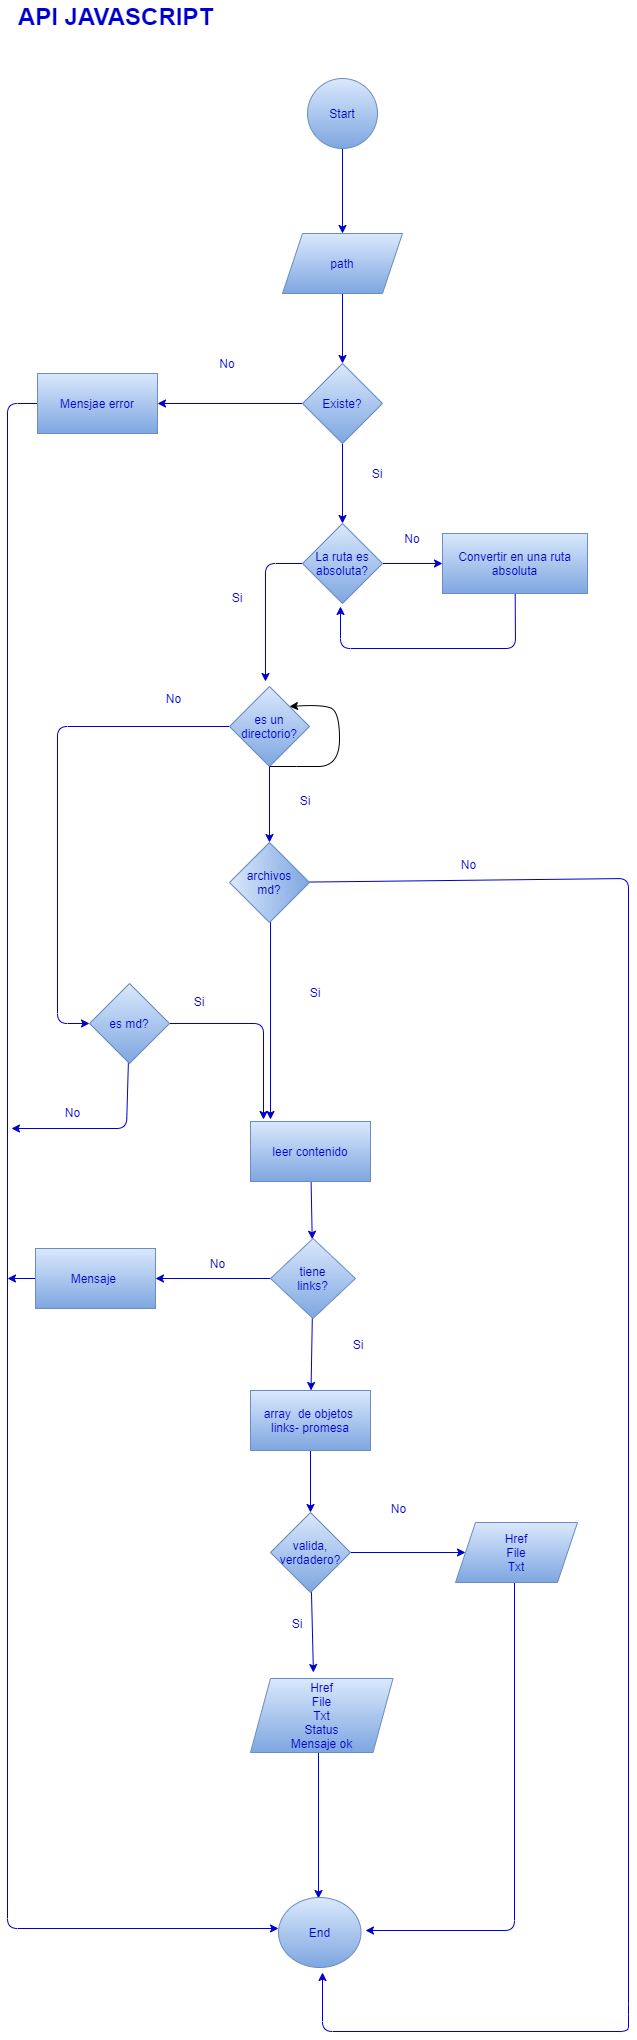

The diagram above was exported from draw.io. Its source (the exported page's mxGraphModel, read from the mxfile embedded in the PNG):
<mxGraphModel dx="637" dy="467" grid="0" gridSize="10" guides="1" tooltips="1" connect="1" arrows="1" fold="1" page="0" pageScale="1" pageWidth="827" pageHeight="1169" background="#ffffff" math="0" shadow="1">
  <root>
    <mxCell id="0" />
    <mxCell id="1" parent="0" />
    <mxCell id="6" value="" style="edgeStyle=none;html=1;strokeColor=#0000CC;" parent="1" source="2" target="5" edge="1">
      <mxGeometry relative="1" as="geometry" />
    </mxCell>
    <mxCell id="2" value="&lt;font color=&quot;#0000cc&quot;&gt;Start&lt;/font&gt;" style="ellipse;whiteSpace=wrap;html=1;aspect=fixed;fillColor=#dae8fc;strokeColor=#6c8ebf;gradientColor=#7ea6e0;" parent="1" vertex="1">
      <mxGeometry x="330" y="120" width="70" height="70" as="geometry" />
    </mxCell>
    <mxCell id="8" value="" style="edgeStyle=none;html=1;strokeColor=#0000CC;" parent="1" source="5" target="7" edge="1">
      <mxGeometry relative="1" as="geometry" />
    </mxCell>
    <mxCell id="5" value="&lt;font color=&quot;#0000cc&quot;&gt;path&lt;/font&gt;" style="shape=parallelogram;perimeter=parallelogramPerimeter;whiteSpace=wrap;html=1;fixedSize=1;fillColor=#dae8fc;strokeColor=#6c8ebf;gradientColor=#7ea6e0;" parent="1" vertex="1">
      <mxGeometry x="305" y="275" width="120" height="60" as="geometry" />
    </mxCell>
    <mxCell id="10" value="" style="edgeStyle=none;html=1;strokeColor=#0000CC;" parent="1" source="7" target="9" edge="1">
      <mxGeometry relative="1" as="geometry" />
    </mxCell>
    <mxCell id="12" value="" style="edgeStyle=none;html=1;strokeColor=#0000CC;" parent="1" source="7" target="11" edge="1">
      <mxGeometry relative="1" as="geometry" />
    </mxCell>
    <mxCell id="7" value="&lt;font color=&quot;#0000cc&quot;&gt;Existe?&lt;/font&gt;" style="rhombus;whiteSpace=wrap;html=1;fillColor=#dae8fc;gradientColor=#7ea6e0;strokeColor=#6c8ebf;" parent="1" vertex="1">
      <mxGeometry x="325" y="405" width="80" height="80" as="geometry" />
    </mxCell>
    <mxCell id="16" value="" style="edgeStyle=none;html=1;strokeColor=#0000CC;" parent="1" source="9" target="15" edge="1">
      <mxGeometry relative="1" as="geometry" />
    </mxCell>
    <mxCell id="WNQO2OhhC1pBhigfkr8y-101" value="" style="edgeStyle=none;html=1;fontSize=12;fontColor=#0000CC;strokeColor=#0000CC;" parent="1" source="9" edge="1">
      <mxGeometry relative="1" as="geometry">
        <mxPoint x="288" y="723" as="targetPoint" />
        <Array as="points">
          <mxPoint x="288" y="605" />
        </Array>
      </mxGeometry>
    </mxCell>
    <mxCell id="9" value="&lt;font color=&quot;#0000cc&quot;&gt;&lt;span&gt;La ruta es&lt;/span&gt;&lt;br&gt;&lt;span&gt;absoluta?&lt;/span&gt;&lt;/font&gt;" style="rhombus;whiteSpace=wrap;html=1;fillColor=#dae8fc;gradientColor=#7ea6e0;strokeColor=#6c8ebf;" parent="1" vertex="1">
      <mxGeometry x="325" y="565" width="80" height="80" as="geometry" />
    </mxCell>
    <mxCell id="67" value="" style="edgeStyle=none;html=1;fontSize=12;strokeColor=#0000CC;" parent="1" source="11" edge="1">
      <mxGeometry relative="1" as="geometry">
        <mxPoint x="301" y="1970" as="targetPoint" />
        <Array as="points">
          <mxPoint x="30" y="445" />
          <mxPoint x="30" y="1970" />
        </Array>
      </mxGeometry>
    </mxCell>
    <mxCell id="11" value="&lt;font color=&quot;#0000cc&quot;&gt;Mensjae error&lt;/font&gt;" style="whiteSpace=wrap;html=1;fillColor=#dae8fc;gradientColor=#7ea6e0;strokeColor=#6c8ebf;" parent="1" vertex="1">
      <mxGeometry x="60" y="415" width="120" height="60" as="geometry" />
    </mxCell>
    <mxCell id="13" value="&lt;font color=&quot;#0000cc&quot;&gt;Si&lt;/font&gt;" style="text;html=1;strokeColor=none;fillColor=none;align=center;verticalAlign=middle;whiteSpace=wrap;rounded=0;" parent="1" vertex="1">
      <mxGeometry x="370" y="500" width="60" height="30" as="geometry" />
    </mxCell>
    <mxCell id="14" value="&lt;font color=&quot;#0000cc&quot;&gt;No&lt;/font&gt;" style="text;html=1;strokeColor=none;fillColor=none;align=center;verticalAlign=middle;whiteSpace=wrap;rounded=0;" parent="1" vertex="1">
      <mxGeometry x="220" y="390" width="60" height="30" as="geometry" />
    </mxCell>
    <mxCell id="21" value="" style="edgeStyle=none;html=1;strokeColor=#0000CC;" parent="1" source="15" edge="1">
      <mxGeometry relative="1" as="geometry">
        <mxPoint x="363" y="648" as="targetPoint" />
        <Array as="points">
          <mxPoint x="538" y="690" />
          <mxPoint x="363" y="690" />
        </Array>
      </mxGeometry>
    </mxCell>
    <mxCell id="15" value="&lt;font color=&quot;#0000cc&quot;&gt;Convertir en una ruta absoluta&lt;/font&gt;" style="whiteSpace=wrap;html=1;fillColor=#dae8fc;gradientColor=#7ea6e0;strokeColor=#6c8ebf;" parent="1" vertex="1">
      <mxGeometry x="465" y="575" width="145" height="60" as="geometry" />
    </mxCell>
    <mxCell id="17" value="&lt;font color=&quot;#0000cc&quot;&gt;No&lt;/font&gt;" style="text;html=1;strokeColor=none;fillColor=none;align=center;verticalAlign=middle;whiteSpace=wrap;rounded=0;" parent="1" vertex="1">
      <mxGeometry x="405" y="565" width="60" height="30" as="geometry" />
    </mxCell>
    <mxCell id="26" value="" style="edgeStyle=none;html=1;entryX=0;entryY=0.5;entryDx=0;entryDy=0;strokeColor=#0000CC;exitX=0;exitY=0.5;exitDx=0;exitDy=0;" parent="1" source="18" target="34" edge="1">
      <mxGeometry relative="1" as="geometry">
        <mxPoint x="246" y="773" as="sourcePoint" />
        <mxPoint x="90" y="1050" as="targetPoint" />
        <Array as="points">
          <mxPoint x="80" y="768" />
          <mxPoint x="80" y="1065" />
        </Array>
      </mxGeometry>
    </mxCell>
    <mxCell id="32" value="" style="edgeStyle=none;html=1;strokeColor=#0000CC;entryX=1;entryY=0.5;entryDx=0;entryDy=0;" parent="1" source="18" target="WNQO2OhhC1pBhigfkr8y-84" edge="1">
      <mxGeometry relative="1" as="geometry">
        <mxPoint x="302" y="887" as="targetPoint" />
      </mxGeometry>
    </mxCell>
    <mxCell id="18" value="&lt;font color=&quot;#0000cc&quot;&gt;es un directorio?&lt;/font&gt;" style="rhombus;whiteSpace=wrap;html=1;fillColor=#dae8fc;gradientColor=#7ea6e0;strokeColor=#6c8ebf;" parent="1" vertex="1">
      <mxGeometry x="252" y="728" width="80" height="80" as="geometry" />
    </mxCell>
    <mxCell id="28" value="&lt;font color=&quot;#0000cc&quot;&gt;No&lt;/font&gt;" style="text;html=1;align=center;verticalAlign=middle;resizable=0;points=[];autosize=1;strokeColor=none;fillColor=none;" parent="1" vertex="1">
      <mxGeometry x="183" y="731" width="25" height="18" as="geometry" />
    </mxCell>
    <mxCell id="33" value="&lt;font color=&quot;#0000cc&quot;&gt;Si&lt;/font&gt;" style="text;html=1;strokeColor=none;fillColor=none;align=center;verticalAlign=middle;whiteSpace=wrap;rounded=0;" parent="1" vertex="1">
      <mxGeometry x="298" y="827" width="60" height="30" as="geometry" />
    </mxCell>
    <mxCell id="WNQO2OhhC1pBhigfkr8y-94" value="" style="edgeStyle=none;html=1;fontSize=12;fontColor=#0000CC;strokeColor=#0000CC;" parent="1" source="34" edge="1">
      <mxGeometry relative="1" as="geometry">
        <mxPoint x="286" y="1161" as="targetPoint" />
        <Array as="points">
          <mxPoint x="286" y="1065" />
        </Array>
      </mxGeometry>
    </mxCell>
    <mxCell id="WNQO2OhhC1pBhigfkr8y-96" value="" style="edgeStyle=none;html=1;fontSize=12;fontColor=#0000CC;strokeColor=#0000CC;" parent="1" source="34" edge="1">
      <mxGeometry relative="1" as="geometry">
        <mxPoint x="34" y="1170" as="targetPoint" />
        <Array as="points">
          <mxPoint x="149" y="1170" />
        </Array>
      </mxGeometry>
    </mxCell>
    <mxCell id="34" value="&lt;font color=&quot;#0000cc&quot;&gt;es md?&lt;/font&gt;" style="rhombus;whiteSpace=wrap;html=1;fillColor=#dae8fc;gradientColor=#7ea6e0;strokeColor=#6c8ebf;" parent="1" vertex="1">
      <mxGeometry x="112" y="1025" width="80" height="80" as="geometry" />
    </mxCell>
    <mxCell id="42" value="" style="edgeStyle=none;html=1;strokeColor=#0000CC;" parent="1" source="39" target="41" edge="1">
      <mxGeometry relative="1" as="geometry" />
    </mxCell>
    <mxCell id="WNQO2OhhC1pBhigfkr8y-91" value="" style="edgeStyle=none;html=1;fontSize=12;fontColor=#0000CC;strokeColor=#0000CC;exitX=0.05;exitY=0.513;exitDx=0;exitDy=0;exitPerimeter=0;" parent="1" source="WNQO2OhhC1pBhigfkr8y-84" edge="1">
      <mxGeometry relative="1" as="geometry">
        <mxPoint x="293" y="967" as="sourcePoint" />
        <mxPoint x="293" y="1161" as="targetPoint" />
        <Array as="points" />
      </mxGeometry>
    </mxCell>
    <mxCell id="39" value="&lt;font color=&quot;#0000cc&quot;&gt;leer contenido&lt;/font&gt;" style="whiteSpace=wrap;html=1;fillColor=#dae8fc;gradientColor=#7ea6e0;strokeColor=#6c8ebf;" parent="1" vertex="1">
      <mxGeometry x="273" y="1163" width="120" height="60" as="geometry" />
    </mxCell>
    <mxCell id="44" value="" style="edgeStyle=none;html=1;strokeColor=#0000CC;" parent="1" source="41" target="43" edge="1">
      <mxGeometry relative="1" as="geometry" />
    </mxCell>
    <mxCell id="73" value="" style="edgeStyle=none;html=1;fontSize=12;fontColor=#0000CC;strokeColor=#0000CC;" parent="1" source="41" target="72" edge="1">
      <mxGeometry relative="1" as="geometry" />
    </mxCell>
    <mxCell id="41" value="&lt;font color=&quot;#0000cc&quot;&gt;tiene&lt;br&gt;links?&lt;/font&gt;" style="rhombus;whiteSpace=wrap;html=1;fillColor=#dae8fc;gradientColor=#7ea6e0;strokeColor=#6c8ebf;" parent="1" vertex="1">
      <mxGeometry x="293" y="1280" width="85" height="80" as="geometry" />
    </mxCell>
    <mxCell id="46" value="" style="edgeStyle=none;html=1;strokeColor=#0000CC;" parent="1" source="43" target="45" edge="1">
      <mxGeometry relative="1" as="geometry" />
    </mxCell>
    <mxCell id="43" value="&lt;font color=&quot;#0000cc&quot;&gt;array&amp;nbsp; de objetos&amp;nbsp;&lt;br&gt;links- promesa&lt;/font&gt;" style="whiteSpace=wrap;html=1;fillColor=#dae8fc;gradientColor=#7ea6e0;strokeColor=#6c8ebf;" parent="1" vertex="1">
      <mxGeometry x="273" y="1432" width="120" height="60" as="geometry" />
    </mxCell>
    <mxCell id="56" value="" style="edgeStyle=none;html=1;fontSize=11;strokeColor=#0000CC;" parent="1" source="45" edge="1">
      <mxGeometry relative="1" as="geometry">
        <mxPoint x="335.91891891891885" y="1714" as="targetPoint" />
      </mxGeometry>
    </mxCell>
    <mxCell id="58" value="" style="edgeStyle=none;html=1;fontSize=12;strokeColor=#0000CC;entryX=0;entryY=0.5;entryDx=0;entryDy=0;" parent="1" source="45" target="WNQO2OhhC1pBhigfkr8y-110" edge="1">
      <mxGeometry relative="1" as="geometry">
        <mxPoint x="478" y="1588" as="targetPoint" />
      </mxGeometry>
    </mxCell>
    <mxCell id="45" value="&lt;font color=&quot;#0000cc&quot;&gt;valida,&lt;br&gt;verdadero?&lt;/font&gt;" style="rhombus;whiteSpace=wrap;html=1;fillColor=#dae8fc;gradientColor=#7ea6e0;strokeColor=#6c8ebf;" parent="1" vertex="1">
      <mxGeometry x="293" y="1554" width="80" height="80" as="geometry" />
    </mxCell>
    <mxCell id="52" value="&lt;font color=&quot;#0000cc&quot;&gt;No&lt;/font&gt;" style="text;html=1;align=center;verticalAlign=middle;resizable=0;points=[];autosize=1;strokeColor=none;fillColor=none;" parent="1" vertex="1">
      <mxGeometry x="408" y="1541" width="25" height="18" as="geometry" />
    </mxCell>
    <mxCell id="63" value="" style="edgeStyle=none;html=1;fontSize=12;strokeColor=#0000CC;" parent="1" edge="1">
      <mxGeometry relative="1" as="geometry">
        <mxPoint x="341" y="1793" as="sourcePoint" />
        <mxPoint x="341" y="1940" as="targetPoint" />
        <Array as="points" />
      </mxGeometry>
    </mxCell>
    <mxCell id="65" value="" style="edgeStyle=none;html=1;fontSize=12;strokeColor=#0000CC;" parent="1" edge="1">
      <mxGeometry relative="1" as="geometry">
        <mxPoint x="537" y="1620" as="sourcePoint" />
        <mxPoint x="388" y="1972" as="targetPoint" />
        <Array as="points">
          <mxPoint x="537" y="1972" />
        </Array>
      </mxGeometry>
    </mxCell>
    <mxCell id="62" value="&lt;font color=&quot;#0000cc&quot;&gt;End&lt;/font&gt;" style="ellipse;whiteSpace=wrap;html=1;fillColor=#dae8fc;gradientColor=#7ea6e0;strokeColor=#6c8ebf;" parent="1" vertex="1">
      <mxGeometry x="301" y="1939" width="82.5" height="70" as="geometry" />
    </mxCell>
    <mxCell id="70" value="&lt;font color=&quot;#0000cc&quot;&gt;Si&lt;/font&gt;" style="text;html=1;strokeColor=none;fillColor=none;align=center;verticalAlign=middle;whiteSpace=wrap;rounded=0;" parent="1" vertex="1">
      <mxGeometry x="307.5" y="1019" width="60" height="30" as="geometry" />
    </mxCell>
    <mxCell id="71" value="&lt;font color=&quot;#0000cc&quot;&gt;Si&lt;/font&gt;" style="text;html=1;strokeColor=none;fillColor=none;align=center;verticalAlign=middle;whiteSpace=wrap;rounded=0;" parent="1" vertex="1">
      <mxGeometry x="351" y="1371" width="60" height="30" as="geometry" />
    </mxCell>
    <mxCell id="75" value="" style="edgeStyle=none;html=1;fontSize=12;fontColor=#0000CC;strokeColor=#0000CC;" parent="1" source="72" edge="1">
      <mxGeometry relative="1" as="geometry">
        <mxPoint x="30" y="1320" as="targetPoint" />
      </mxGeometry>
    </mxCell>
    <mxCell id="72" value="&lt;font color=&quot;#0000cc&quot;&gt;Mensaje&amp;nbsp;&lt;/font&gt;" style="whiteSpace=wrap;html=1;fillColor=#dae8fc;strokeColor=#6c8ebf;gradientColor=#7ea6e0;" parent="1" vertex="1">
      <mxGeometry x="58" y="1290" width="120" height="60" as="geometry" />
    </mxCell>
    <mxCell id="76" value="&lt;font color=&quot;#0000cc&quot;&gt;No&lt;/font&gt;" style="text;html=1;align=center;verticalAlign=middle;resizable=0;points=[];autosize=1;strokeColor=none;fillColor=none;" parent="1" vertex="1">
      <mxGeometry x="227" y="1296" width="25" height="18" as="geometry" />
    </mxCell>
    <mxCell id="77" value="&lt;font color=&quot;#0000cc&quot;&gt;Si&lt;/font&gt;" style="text;html=1;strokeColor=none;fillColor=none;align=center;verticalAlign=middle;whiteSpace=wrap;rounded=0;" parent="1" vertex="1">
      <mxGeometry x="290" y="1650" width="60" height="30" as="geometry" />
    </mxCell>
    <mxCell id="kwifDI89r2FNcfCUQLlG-79" value="&lt;b style=&quot;font-size: 24px;&quot;&gt;API JAVASCRIPT&lt;/b&gt;" style="text;html=1;align=center;verticalAlign=middle;resizable=0;points=[];autosize=1;strokeColor=none;fillColor=none;fontSize=24;fontColor=#0000CC;labelBackgroundColor=none;labelBorderColor=none;" parent="1" vertex="1">
      <mxGeometry x="35" y="42" width="205" height="32" as="geometry" />
    </mxCell>
    <mxCell id="84" value="" style="edgeStyle=none;html=1;strokeColor=#0000CC;" parent="1" source="WNQO2OhhC1pBhigfkr8y-84" edge="1">
      <mxGeometry relative="1" as="geometry">
        <mxPoint x="345" y="2014" as="targetPoint" />
        <Array as="points">
          <mxPoint x="651" y="920" />
          <mxPoint x="651" y="2056" />
          <mxPoint x="651" y="2073" />
          <mxPoint x="345" y="2073" />
        </Array>
      </mxGeometry>
    </mxCell>
    <mxCell id="WNQO2OhhC1pBhigfkr8y-84" value="archivos&lt;br&gt;md?" style="rhombus;whiteSpace=wrap;html=1;labelBackgroundColor=none;labelBorderColor=none;fontSize=12;fillColor=#dae8fc;direction=north;gradientColor=#7ea6e0;strokeColor=#6c8ebf;fontColor=#0000CC;" parent="1" vertex="1">
      <mxGeometry x="252" y="884" width="80" height="80" as="geometry" />
    </mxCell>
    <mxCell id="WNQO2OhhC1pBhigfkr8y-89" value="&lt;font color=&quot;#0000cc&quot;&gt;No&lt;/font&gt;" style="text;html=1;align=center;verticalAlign=middle;resizable=0;points=[];autosize=1;strokeColor=none;fillColor=none;" parent="1" vertex="1">
      <mxGeometry x="478" y="897" width="25" height="18" as="geometry" />
    </mxCell>
    <mxCell id="WNQO2OhhC1pBhigfkr8y-97" value="&lt;font color=&quot;#0000cc&quot;&gt;No&lt;/font&gt;" style="text;html=1;align=center;verticalAlign=middle;resizable=0;points=[];autosize=1;strokeColor=none;fillColor=none;" parent="1" vertex="1">
      <mxGeometry x="82" y="1145" width="25" height="18" as="geometry" />
    </mxCell>
    <mxCell id="WNQO2OhhC1pBhigfkr8y-102" value="&lt;font color=&quot;#0000cc&quot;&gt;Si&lt;/font&gt;" style="text;html=1;strokeColor=none;fillColor=none;align=center;verticalAlign=middle;whiteSpace=wrap;rounded=0;" parent="1" vertex="1">
      <mxGeometry x="230" y="624" width="60" height="30" as="geometry" />
    </mxCell>
    <mxCell id="WNQO2OhhC1pBhigfkr8y-106" value="&lt;font color=&quot;#0000cc&quot;&gt;Si&lt;/font&gt;" style="text;html=1;strokeColor=none;fillColor=none;align=center;verticalAlign=middle;whiteSpace=wrap;rounded=0;" parent="1" vertex="1">
      <mxGeometry x="192" y="1028" width="60" height="30" as="geometry" />
    </mxCell>
    <mxCell id="WNQO2OhhC1pBhigfkr8y-107" value="&lt;span&gt;Href&lt;/span&gt;&lt;br&gt;&lt;span&gt;File&lt;/span&gt;&lt;br&gt;&lt;span&gt;Txt&lt;/span&gt;&lt;br&gt;&lt;span&gt;Status&lt;/span&gt;&lt;br&gt;&lt;span&gt;Mensaje ok&lt;/span&gt;" style="shape=parallelogram;perimeter=parallelogramPerimeter;whiteSpace=wrap;html=1;fixedSize=1;labelBackgroundColor=none;labelBorderColor=none;fontSize=12;fillColor=#dae8fc;gradientColor=#7ea6e0;strokeColor=#6c8ebf;fontColor=#0000CC;" parent="1" vertex="1">
      <mxGeometry x="273" y="1720" width="142.5" height="74" as="geometry" />
    </mxCell>
    <mxCell id="WNQO2OhhC1pBhigfkr8y-110" value="&lt;span&gt;Href&lt;/span&gt;&lt;br&gt;&lt;span&gt;File&lt;/span&gt;&lt;br&gt;&lt;span&gt;Txt&lt;/span&gt;" style="shape=parallelogram;perimeter=parallelogramPerimeter;whiteSpace=wrap;html=1;fixedSize=1;labelBackgroundColor=none;labelBorderColor=none;fontSize=12;fillColor=#dae8fc;gradientColor=#7ea6e0;strokeColor=#6c8ebf;fontColor=#0000CC;" parent="1" vertex="1">
      <mxGeometry x="478" y="1564" width="122" height="60" as="geometry" />
    </mxCell>
    <mxCell id="88" value="" style="curved=1;endArrow=classic;html=1;exitX=0.5;exitY=1;exitDx=0;exitDy=0;entryX=1;entryY=0;entryDx=0;entryDy=0;" parent="1" source="18" target="18" edge="1">
      <mxGeometry width="50" height="50" relative="1" as="geometry">
        <mxPoint x="372.5" y="810" as="sourcePoint" />
        <mxPoint x="404.5" y="751" as="targetPoint" />
        <Array as="points">
          <mxPoint x="319" y="808" />
          <mxPoint x="362" y="808" />
          <mxPoint x="362" y="753" />
          <mxPoint x="344.5" y="746" />
        </Array>
      </mxGeometry>
    </mxCell>
  </root>
</mxGraphModel>